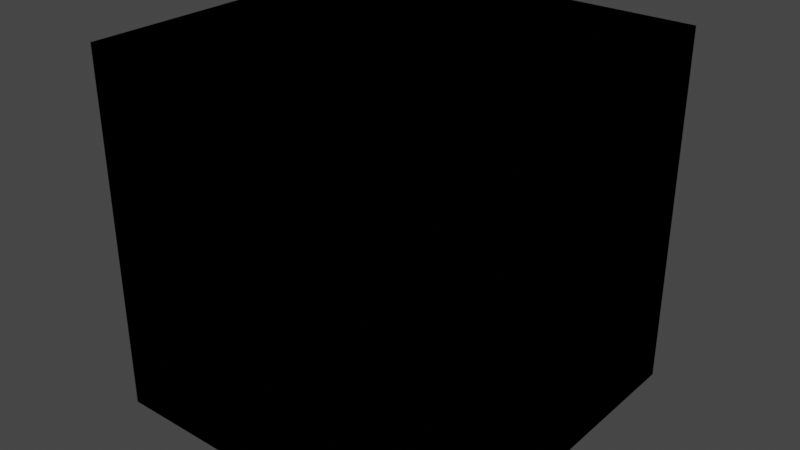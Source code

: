 # Source: BlendIt.blend  (saved by Blender 3.6.13; exported with 4.5.12 LTS)
import bpy
from mathutils import Matrix  # noqa: F401  (used for matrix-valued properties, if any)

bpy.ops.wm.read_factory_settings(use_empty=True)
scene = bpy.context.scene
scene.name = 'Scene'

# ---- collections
col_idv_lvoxx_cherry_utils_bnodes = bpy.data.collections.new('idv.lvoxx.cherry.utils.bnodes'); scene.collection.children.link(col_idv_lvoxx_cherry_utils_bnodes)

# ---- materials (node trees are filled in below, after node groups)
mat_bnodes_blendit = bpy.data.materials.new('Bnodes.BlendIt')
mat_bnodes_blendit.alpha_threshold = 0.0
mat_bnodes_blendit.use_transparent_shadow = False
mat_bnodes_blendit.roughness = 0.5
mat_bnodes_blendit.line_color = (0.0, 0.0, 0.0, 1.0)

# ---- node groups
ng_blend_dark = bpy.data.node_groups.new('Blend Dark', 'ShaderNodeTree')
_s = ng_blend_dark.interface.new_socket(name='Blended Color', in_out='OUTPUT', socket_type='NodeSocketColor')
_s.default_value = (0.0, 0.0, 0.0, 0.0)
_s.hide_value = True
_s = ng_blend_dark.interface.new_socket(name='Factor', in_out='INPUT', socket_type='NodeSocketFloat')
_s.subtype = 'FACTOR'
_s.default_value = 1.0
_s.min_value = 0.0
_s.max_value = 1.0
_s = ng_blend_dark.interface.new_socket(name='Mix Multiply And Blend', in_out='INPUT', socket_type='NodeSocketFloat')
_s.subtype = 'FACTOR'
_s.default_value = 1.0
_s.min_value = 0.0
_s.max_value = 1.0
_s = ng_blend_dark.interface.new_socket(name='Base Color', in_out='INPUT', socket_type='NodeSocketColor')
_s.default_value = (1.0, 1.0, 1.0, 1.0)
_s = ng_blend_dark.interface.new_socket(name='Blend Color', in_out='INPUT', socket_type='NodeSocketColor')
_N = ng_blend_dark.nodes; _L = ng_blend_dark.links
n0 = _N.new('NodeGroupOutput'); n0.name = 'Group Output'; n0.location = (813, -40)
n1 = _N.new('ShaderNodeMix'); n1.name = 'Mix.001'; n1.location = (-58, 418)
n1.data_type = 'RGBA'
n1.blend_type = 'MULTIPLY'
n1.inputs[0].default_value = 1.0
n2 = _N.new('NodeReroute'); n2.name = 'Reroute.001'; n2.location = (-668, 476)
n2.width = 16
n2.socket_idname = 'NodeSocketFloatFactor'
n3 = _N.new('NodeReroute'); n3.name = 'Reroute.002'; n3.location = (523, 476)
n3.width = 16
n3.socket_idname = 'NodeSocketFloatFactor'
n4 = _N.new('NodeReroute'); n4.name = 'Reroute.003'; n4.location = (523, 28)
n4.width = 16
n4.socket_idname = 'NodeSocketFloatFactor'
n5 = _N.new('ShaderNodeSeparateColor'); n5.name = 'Separate Color'; n5.location = (-788, -271)
n6 = _N.new('ShaderNodeMix'); n6.name = 'Mix.002'; n6.location = (593, 180)
n6.data_type = 'RGBA'
n7 = _N.new('ShaderNodeMix'); n7.name = 'Mix.003'; n7.location = (373, -44)
n7.data_type = 'RGBA'
n8 = _N.new('NodeReroute'); n8.name = 'Reroute'; n8.location = (-668, 61)
n8.width = 16
n8.socket_idname = 'NodeSocketFloatFactor'
n9 = _N.new('NodeGroupInput'); n9.name = 'Group Input'; n9.location = (-1111, 115)
n10 = _N.new('ShaderNodeCombineColor'); n10.name = 'Combine Color'; n10.location = (153, -289)
n11 = _N.new('ShaderNodeMath'); n11.name = 'Math'; n11.location = (-543, -94)
n12 = _N.new('ShaderNodeMath'); n12.name = 'Math.003'; n12.location = (-543, -291)
n13 = _N.new('ShaderNodeMath'); n13.name = 'Math.004'; n13.location = (-543, -453)
n14 = _N.new('NodeReroute'); n14.name = 'Reroute.004'; n14.location = (-886, 78)
n14.width = 16
n14.socket_idname = 'NodeSocketFloatFactor'
n15 = _N.new('ShaderNodeSeparateColor'); n15.name = 'Separate Color.001'; n15.location = (-788, -455)
n16 = _N.new('ShaderNodeMath'); n16.name = 'Math.006'; n16.location = (-93, -94)
n16.operation = 'MODULO'
n16.inputs[1].default_value = 255.0
n17 = _N.new('ShaderNodeMath'); n17.name = 'Math.007'; n17.location = (-86, -281)
n17.operation = 'MODULO'
n17.inputs[1].default_value = 255.0
n18 = _N.new('ShaderNodeMath'); n18.name = 'Math.008'; n18.location = (-86, -447)
n18.operation = 'MODULO'
n18.inputs[1].default_value = 255.0
n19 = _N.new('ShaderNodeMath'); n19.name = 'Math.001'; n19.location = (-306, -94)
n19.mute = True
n19.operation = 'DIVIDE'
n19.inputs[1].default_value = 2.0
n20 = _N.new('ShaderNodeMath'); n20.name = 'Math.002'; n20.location = (-306, -291)
n20.mute = True
n20.operation = 'DIVIDE'
n20.inputs[1].default_value = 2.0
n21 = _N.new('ShaderNodeMath'); n21.name = 'Math.005'; n21.location = (-306, -453)
n21.mute = True
n21.operation = 'DIVIDE'
n21.inputs[1].default_value = 2.0
_L.new(n9.outputs[2], n5.inputs[0])
_L.new(n9.outputs[3], n15.inputs[0])
_L.new(n6.outputs[2], n0.inputs[0])
_L.new(n5.outputs[0], n11.inputs[0])
_L.new(n15.outputs[0], n11.inputs[1])
_L.new(n11.outputs[0], n19.inputs[0])
_L.new(n12.outputs[0], n20.inputs[0])
_L.new(n5.outputs[1], n12.inputs[0])
_L.new(n15.outputs[1], n12.inputs[1])
_L.new(n9.outputs[3], n1.inputs[7])
_L.new(n9.outputs[2], n1.inputs[6])
_L.new(n7.outputs[2], n6.inputs[7])
_L.new(n1.outputs[2], n6.inputs[6])
_L.new(n9.outputs[1], n8.inputs[0])
_L.new(n8.outputs[0], n2.inputs[0])
_L.new(n2.outputs[0], n3.inputs[0])
_L.new(n3.outputs[0], n4.inputs[0])
_L.new(n4.outputs[0], n6.inputs[0])
_L.new(n5.outputs[2], n13.inputs[0])
_L.new(n15.outputs[2], n13.inputs[1])
_L.new(n13.outputs[0], n21.inputs[0])
_L.new(n9.outputs[0], n14.inputs[0])
_L.new(n9.outputs[2], n7.inputs[6])
_L.new(n10.outputs[0], n7.inputs[7])
_L.new(n14.outputs[0], n7.inputs[0])
_L.new(n16.outputs[0], n10.inputs[0])
_L.new(n17.outputs[0], n10.inputs[1])
_L.new(n18.outputs[0], n10.inputs[2])
_L.new(n19.outputs[0], n16.inputs[0])
_L.new(n20.outputs[0], n17.inputs[0])
_L.new(n21.outputs[0], n18.inputs[0])
n0.is_active_output = True
ng_blend_light = bpy.data.node_groups.new('Blend Light', 'ShaderNodeTree')
_s = ng_blend_light.interface.new_socket(name='Blended Color', in_out='OUTPUT', socket_type='NodeSocketColor')
_s.default_value = (0.0, 0.0, 0.0, 0.0)
_s.hide_value = True
_s = ng_blend_light.interface.new_socket(name='Factor', in_out='INPUT', socket_type='NodeSocketFloat')
_s.subtype = 'FACTOR'
_s.default_value = 1.0
_s.min_value = 0.0
_s.max_value = 1.0
_s = ng_blend_light.interface.new_socket(name='Mix Add And Blend', in_out='INPUT', socket_type='NodeSocketFloat')
_s.subtype = 'FACTOR'
_s.min_value = 0.0
_s.max_value = 1.0
_s = ng_blend_light.interface.new_socket(name='Base Color', in_out='INPUT', socket_type='NodeSocketColor')
_s.default_value = (1.0, 1.0, 1.0, 1.0)
_s = ng_blend_light.interface.new_socket(name='Blend Color', in_out='INPUT', socket_type='NodeSocketColor')
_N = ng_blend_light.nodes; _L = ng_blend_light.links
n0 = _N.new('ShaderNodeMix'); n0.name = 'Mix.001'; n0.location = (-58, 418)
n0.data_type = 'RGBA'
n0.blend_type = 'ADD'
n1 = _N.new('NodeReroute'); n1.name = 'Reroute.001'; n1.location = (-668, 476)
n1.width = 16
n1.socket_idname = 'NodeSocketFloatFactor'
n2 = _N.new('NodeReroute'); n2.name = 'Reroute'; n2.location = (-668, 60)
n2.width = 16
n2.socket_idname = 'NodeSocketFloatFactor'
n3 = _N.new('NodeGroupInput'); n3.name = 'Group Input'; n3.location = (-892, 115)
n4 = _N.new('ShaderNodeSeparateColor'); n4.name = 'Separate Color'; n4.location = (-568, -25)
n5 = _N.new('NodeReroute'); n5.name = 'Reroute.002'; n5.location = (738, 476)
n5.width = 16
n5.socket_idname = 'NodeSocketFloatFactor'
n6 = _N.new('ShaderNodeCombineColor'); n6.name = 'Combine Color'; n6.location = (587, -43)
n7 = _N.new('NodeGroupOutput'); n7.name = 'Group Output'; n7.location = (1027, -40)
n8 = _N.new('ShaderNodeMix'); n8.name = 'Mix.002'; n8.location = (808, 180)
n8.data_type = 'RGBA'
n9 = _N.new('NodeReroute'); n9.name = 'Reroute.003'; n9.location = (738, 28)
n9.width = 16
n9.socket_idname = 'NodeSocketFloatFactor'
n10 = _N.new('ShaderNodeSeparateColor'); n10.name = 'Separate Color.001'; n10.location = (-568, -209)
n11 = _N.new('ShaderNodeMath'); n11.name = 'Math.004'; n11.location = (-185, -188)
n12 = _N.new('ShaderNodeMath'); n12.name = 'Math.003'; n12.location = (-185, -17)
n13 = _N.new('ShaderNodeMath'); n13.name = 'Math'; n13.location = (-185, 150)
n14 = _N.new('ShaderNodeMath'); n14.name = 'Math.005'; n14.location = (52, -188)
n14.operation = 'DIVIDE'
n14.inputs[1].default_value = 2.0
n15 = _N.new('ShaderNodeMath'); n15.name = 'Math.002'; n15.location = (52, -17)
n15.operation = 'DIVIDE'
n15.inputs[1].default_value = 2.0
n16 = _N.new('ShaderNodeMath'); n16.name = 'Math.001'; n16.location = (52, 150)
n16.operation = 'DIVIDE'
n16.inputs[1].default_value = 2.0
n17 = _N.new('ShaderNodeMath'); n17.name = 'Math.007'; n17.location = (289, -17)
n17.operation = 'SUBTRACT'
n17.inputs[0].default_value = 1.0
n18 = _N.new('ShaderNodeMath'); n18.name = 'Math.006'; n18.location = (289, 150)
n18.operation = 'SUBTRACT'
n18.inputs[0].default_value = 1.0
n19 = _N.new('ShaderNodeMath'); n19.name = 'Math.008'; n19.location = (289, -188)
n19.operation = 'SUBTRACT'
n19.inputs[0].default_value = 1.0
_L.new(n3.outputs[2], n4.inputs[0])
_L.new(n3.outputs[3], n10.inputs[0])
_L.new(n8.outputs[2], n7.inputs[0])
_L.new(n4.outputs[0], n13.inputs[0])
_L.new(n10.outputs[0], n13.inputs[1])
_L.new(n18.outputs[0], n6.inputs[0])
_L.new(n4.outputs[1], n12.inputs[0])
_L.new(n10.outputs[1], n12.inputs[1])
_L.new(n3.outputs[3], n0.inputs[7])
_L.new(n3.outputs[2], n0.inputs[6])
_L.new(n6.outputs[0], n8.inputs[7])
_L.new(n0.outputs[2], n8.inputs[6])
_L.new(n3.outputs[1], n2.inputs[0])
_L.new(n2.outputs[0], n1.inputs[0])
_L.new(n1.outputs[0], n5.inputs[0])
_L.new(n5.outputs[0], n9.inputs[0])
_L.new(n9.outputs[0], n8.inputs[0])
_L.new(n3.outputs[0], n0.inputs[0])
_L.new(n13.outputs[0], n16.inputs[0])
_L.new(n12.outputs[0], n15.inputs[0])
_L.new(n17.outputs[0], n6.inputs[1])
_L.new(n11.outputs[0], n14.inputs[0])
_L.new(n4.outputs[2], n11.inputs[0])
_L.new(n10.outputs[2], n11.inputs[1])
_L.new(n19.outputs[0], n6.inputs[2])
_L.new(n15.outputs[0], n17.inputs[1])
_L.new(n16.outputs[0], n18.inputs[1])
_L.new(n14.outputs[0], n19.inputs[1])
n7.is_active_output = True

# ---- material node trees
mat_bnodes_blendit.use_nodes = True; mat_bnodes_blendit.node_tree.nodes.clear()
_N = mat_bnodes_blendit.node_tree.nodes; _L = mat_bnodes_blendit.node_tree.links
n0 = _N.new('ShaderNodeOutputMaterial'); n0.name = 'Material Output'; n0.location = (300, 300)
n1 = _N.new('ShaderNodeGroup'); n1.name = 'Group'; n1.location = (-358, 215)
n1.node_tree = ng_blend_dark
n1.inputs[0].default_value = 1.0
n1.inputs[1].default_value = 1.0
n1.inputs[2].default_value = (1.0, 1.0, 1.0, 1.0)
n1.inputs[3].default_value = (0.0, 0.0, 0.0, 1.0)
n2 = _N.new('ShaderNodeGroup'); n2.name = 'Group.001'; n2.location = (-116, 208)
n2.node_tree = ng_blend_light
n2.inputs[0].default_value = 1.0
n2.inputs[1].default_value = 0.0
n2.inputs[2].default_value = (1.0, 1.0, 1.0, 1.0)
n2.inputs[3].default_value = (0.0, 0.0, 0.0, 1.0)
n0.is_active_output = True

# ---- world
world_world = bpy.data.worlds.new('World'); scene.world = world_world
world_world.use_nodes = True; world_world.node_tree.nodes.clear()
_N = world_world.node_tree.nodes; _L = world_world.node_tree.links
n0 = _N.new('ShaderNodeOutputWorld'); n0.name = 'World Output'; n0.location = (300, 300)
n1 = _N.new('ShaderNodeBackground'); n1.name = 'Background'; n1.location = (10, 300)
n1.inputs[0].default_value = (0.05088, 0.05088, 0.05088, 1.0)
_L.new(n1.outputs[0], n0.inputs[0])
n0.is_active_output = True
world_world.color = (0.05088, 0.05088, 0.05088)
world_world.use_sun_shadow = False
world_world.sun_shadow_jitter_overblur = 0.0

# ---- meshes
me_cube = bpy.data.meshes.new('Cube')
me_cube.from_pydata([(1.0, 1.0, 1.0), (1.0, 1.0, -1.0), (1.0, -1.0, 1.0), (1.0, -1.0, -1.0), (-1.0, 1.0, 1.0), (-1.0, 1.0, -1.0), (-1.0, -1.0, 1.0), (-1.0, -1.0, -1.0)], [], [(0, 4, 6, 2), (3, 2, 6, 7), (7, 6, 4, 5), (5, 1, 3, 7), (1, 0, 2, 3), (5, 4, 0, 1)])
_uv = me_cube.uv_layers.new(name='UVMap')
_uv.uv.foreach_set('vector', [0.625, 0.5, 0.875, 0.5, 0.875, 0.75, 0.625, 0.75, 0.375, 0.75, 0.625, 0.75, 0.625, 1.0, 0.375, 1.0, 0.375, 0.0, 0.625, 0.0, 0.625, 0.25, 0.375, 0.25, 0.125, 0.5, 0.375, 0.5, 0.375, 0.75, 0.125, 0.75, 0.375, 0.5, 0.625, 0.5, 0.625, 0.75, 0.375, 0.75, 0.375, 0.25, 0.625, 0.25, 0.625, 0.5, 0.375, 0.5])
me_cube.materials.append(mat_bnodes_blendit)
me_cube.use_mirror_vertex_groups = False
me_cube.update()

# ---- objects
ob_blendit = bpy.data.objects.new('BlendIt', me_cube)

# ---- transforms, parenting, visibility, modifiers, constraints
ob_blendit.location = (0.0, 0.0, 0.0)
ob_blendit.lock_rotations_4d = False
ob_blendit.empty_display_type = 'ARROWS'
ob_blendit.lineart.crease_threshold = 0.0

# ---- collection membership
col_idv_lvoxx_cherry_utils_bnodes.objects.link(ob_blendit)

# ---- scene / render settings (as saved in the file)
scene.frame_start = 1; scene.frame_end = 250; scene.frame_set(1)
scene.render.engine = 'BLENDER_EEVEE_NEXT'
scene.cycles.sampling_pattern = 'TABULATED_SOBOL'
scene.view_settings.view_transform = 'Filmic'
bpy.context.view_layer.update()

# ---- added for rendering (the .blend has no active camera and no usable light): camera, sun
cam_auto = bpy.data.cameras.new('AutoCamera')
cam_auto.lens = 50.0
cam_auto.sensor_width = 36.0
cam_auto.clip_end = 1000.0
ob_auto_camera = bpy.data.objects.new('AutoCamera', cam_auto)
scene.collection.objects.link(ob_auto_camera)
ob_auto_camera.location = (3.20507, -3.84609, 2.56406)
ob_auto_camera.rotation_euler = (1.09748, -7.21219e-08, 0.694738)
scene.camera = ob_auto_camera
light_auto_sun = bpy.data.lights.new('AutoSun', 'SUN')
light_auto_sun.energy = 3.0
light_auto_sun.angle = 0.0523599
ob_auto_sun = bpy.data.objects.new('AutoSun', light_auto_sun)
scene.collection.objects.link(ob_auto_sun)
ob_auto_sun.rotation_euler = (0.872665, 0.174533, 0.523599)
bpy.context.view_layer.update()
